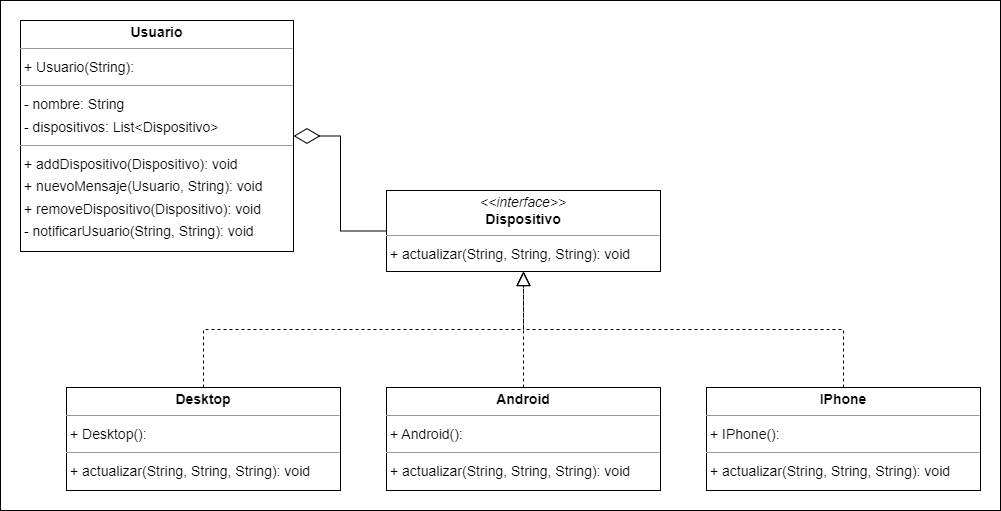

The diagram above was exported from draw.io. Its source (the exported page's mxGraphModel, read from the mxfile embedded in the PNG):
<mxGraphModel dx="2433" dy="789" grid="1" gridSize="10" guides="1" tooltips="1" connect="1" arrows="1" fold="1" page="0" pageScale="1" pageWidth="850" pageHeight="1100" background="none" math="0" shadow="0">
  <root>
    <mxCell id="0" />
    <mxCell id="1" parent="0" />
    <mxCell id="pnB-BD_v9POF8vwCExfL-10" value="" style="rounded=0;whiteSpace=wrap;html=1;strokeColor=default;" vertex="1" parent="1">
      <mxGeometry x="-670" y="20" width="1000" height="510" as="geometry" />
    </mxCell>
    <mxCell id="node3" value="&lt;p style=&quot;margin:0px;margin-top:4px;text-align:center;&quot;&gt;&lt;b&gt;Android&lt;/b&gt;&lt;/p&gt;&lt;hr size=&quot;1&quot;/&gt;&lt;p style=&quot;margin:0 0 0 4px;line-height:1.6;&quot;&gt;+ Android(): &lt;/p&gt;&lt;hr size=&quot;1&quot;/&gt;&lt;p style=&quot;margin:0 0 0 4px;line-height:1.6;&quot;&gt;+ actualizar(String, String, String): void&lt;/p&gt;" style="verticalAlign=top;align=left;overflow=fill;fontSize=14;fontFamily=Helvetica;html=1;rounded=0;shadow=0;comic=0;labelBackgroundColor=none;strokeWidth=1;" parent="1" vertex="1">
      <mxGeometry x="-284" y="407" width="274" height="103" as="geometry" />
    </mxCell>
    <mxCell id="node1" value="&lt;p style=&quot;margin:0px;margin-top:4px;text-align:center;&quot;&gt;&lt;b&gt;Desktop&lt;/b&gt;&lt;/p&gt;&lt;hr size=&quot;1&quot;/&gt;&lt;p style=&quot;margin:0 0 0 4px;line-height:1.6;&quot;&gt;+ Desktop(): &lt;/p&gt;&lt;hr size=&quot;1&quot;/&gt;&lt;p style=&quot;margin:0 0 0 4px;line-height:1.6;&quot;&gt;+ actualizar(String, String, String): void&lt;/p&gt;" style="verticalAlign=top;align=left;overflow=fill;fontSize=14;fontFamily=Helvetica;html=1;rounded=0;shadow=0;comic=0;labelBackgroundColor=none;strokeWidth=1;" parent="1" vertex="1">
      <mxGeometry x="-604" y="407" width="274" height="103" as="geometry" />
    </mxCell>
    <mxCell id="node0" value="&lt;p style=&quot;margin:0px;margin-top:4px;text-align:center;&quot;&gt;&lt;i&gt;&amp;lt;&amp;lt;interface&amp;gt;&amp;gt;&lt;/i&gt;&lt;br/&gt;&lt;b&gt;Dispositivo&lt;/b&gt;&lt;/p&gt;&lt;hr size=&quot;1&quot;/&gt;&lt;p style=&quot;margin:0 0 0 4px;line-height:1.6;&quot;&gt;+ actualizar(String, String, String): void&lt;/p&gt;" style="verticalAlign=top;align=left;overflow=fill;fontSize=14;fontFamily=Helvetica;html=1;rounded=0;shadow=0;comic=0;labelBackgroundColor=none;strokeWidth=1;" parent="1" vertex="1">
      <mxGeometry x="-284" y="210" width="274" height="81" as="geometry" />
    </mxCell>
    <mxCell id="node2" value="&lt;p style=&quot;margin:0px;margin-top:4px;text-align:center;&quot;&gt;&lt;b&gt;IPhone&lt;/b&gt;&lt;/p&gt;&lt;hr size=&quot;1&quot;/&gt;&lt;p style=&quot;margin:0 0 0 4px;line-height:1.6;&quot;&gt;+ IPhone(): &lt;/p&gt;&lt;hr size=&quot;1&quot;/&gt;&lt;p style=&quot;margin:0 0 0 4px;line-height:1.6;&quot;&gt;+ actualizar(String, String, String): void&lt;/p&gt;" style="verticalAlign=top;align=left;overflow=fill;fontSize=14;fontFamily=Helvetica;html=1;rounded=0;shadow=0;comic=0;labelBackgroundColor=none;strokeWidth=1;" parent="1" vertex="1">
      <mxGeometry x="36" y="407" width="274" height="103" as="geometry" />
    </mxCell>
    <mxCell id="node4" value="&lt;p style=&quot;margin:0px;margin-top:4px;text-align:center;&quot;&gt;&lt;b&gt;Usuario&lt;/b&gt;&lt;/p&gt;&lt;hr size=&quot;1&quot;/&gt;&lt;p style=&quot;margin:0 0 0 4px;line-height:1.6;&quot;&gt;+ Usuario(String): &lt;/p&gt;&lt;hr size=&quot;1&quot;/&gt;&lt;p style=&quot;margin:0 0 0 4px;line-height:1.6;&quot;&gt;- nombre: String&lt;br/&gt;- dispositivos: List&amp;lt;Dispositivo&amp;gt;&lt;/p&gt;&lt;hr size=&quot;1&quot;/&gt;&lt;p style=&quot;margin:0 0 0 4px;line-height:1.6;&quot;&gt;+ addDispositivo(Dispositivo): void&lt;br/&gt;+ nuevoMensaje(Usuario, String): void&lt;br/&gt;+ removeDispositivo(Dispositivo): void&lt;br/&gt;- notificarUsuario(String, String): void&lt;/p&gt;" style="verticalAlign=top;align=left;overflow=fill;fontSize=14;fontFamily=Helvetica;html=1;rounded=0;shadow=0;comic=0;labelBackgroundColor=none;strokeWidth=1;" parent="1" vertex="1">
      <mxGeometry x="-650" y="40" width="273" height="231" as="geometry" />
    </mxCell>
    <mxCell id="pnB-BD_v9POF8vwCExfL-4" value="" style="endArrow=block;dashed=1;endFill=0;endSize=12;html=1;rounded=0;edgeStyle=elbowEdgeStyle;elbow=vertical;" edge="1" parent="1" source="node1" target="node0">
      <mxGeometry width="160" relative="1" as="geometry">
        <mxPoint x="-500" y="280" as="sourcePoint" />
        <mxPoint x="-340" y="280" as="targetPoint" />
      </mxGeometry>
    </mxCell>
    <mxCell id="pnB-BD_v9POF8vwCExfL-7" value="" style="endArrow=block;dashed=1;endFill=0;endSize=12;html=1;rounded=0;edgeStyle=elbowEdgeStyle;elbow=vertical;" edge="1" parent="1" source="node3" target="node0">
      <mxGeometry width="160" relative="1" as="geometry">
        <mxPoint x="-240" y="469" as="sourcePoint" />
        <mxPoint x="-194" y="261" as="targetPoint" />
      </mxGeometry>
    </mxCell>
    <mxCell id="pnB-BD_v9POF8vwCExfL-8" value="" style="endArrow=block;dashed=1;endFill=0;endSize=12;html=1;rounded=0;edgeStyle=elbowEdgeStyle;elbow=vertical;" edge="1" parent="1" source="node2" target="node0">
      <mxGeometry width="160" relative="1" as="geometry">
        <mxPoint x="100" y="356" as="sourcePoint" />
        <mxPoint x="100" y="240" as="targetPoint" />
      </mxGeometry>
    </mxCell>
    <mxCell id="pnB-BD_v9POF8vwCExfL-9" value="" style="endArrow=diamondThin;endFill=0;endSize=24;html=1;rounded=0;edgeStyle=elbowEdgeStyle;" edge="1" parent="1" source="node0" target="node4">
      <mxGeometry width="160" relative="1" as="geometry">
        <mxPoint x="-370" y="-40" as="sourcePoint" />
        <mxPoint x="-210" y="-40" as="targetPoint" />
      </mxGeometry>
    </mxCell>
  </root>
</mxGraphModel>